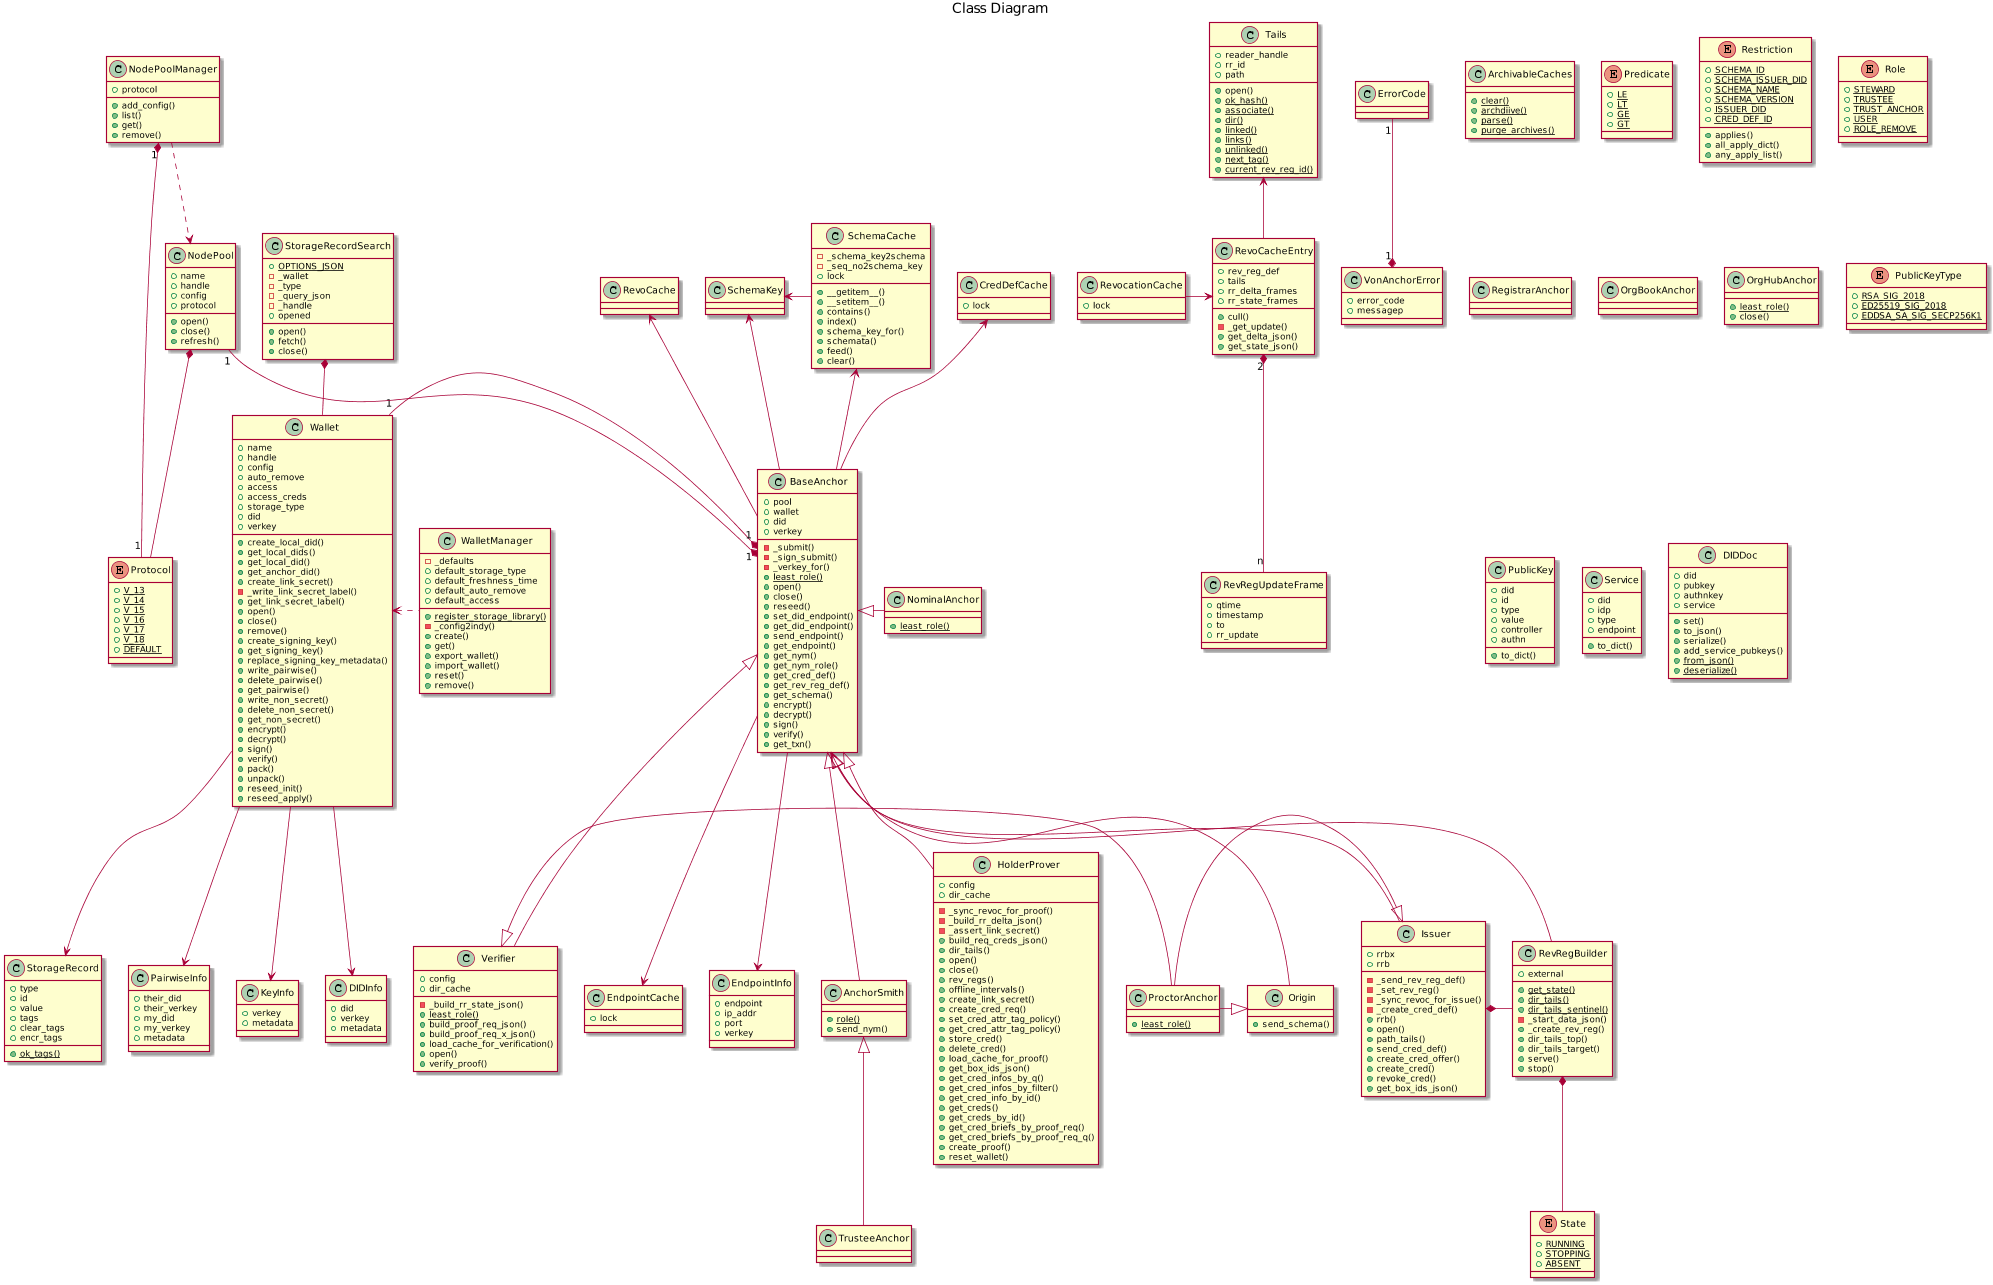

The diagram above was rendered by PlantUML. Its source (embedded in the PNG):
@startuml

scale max 2000 width

title Class Diagram

class ErrorCode {
}

class VonAnchorError {
    +error_code
    +messagep
}

class SchemaKey {
}

class SchemaCache {
    -_schema_key2schema
    -_seq_no2schema_key
    +lock
    +__getitem__()
    +__setitem__()
    +contains()
    +index()
    +schema_key_for()
    +schemata()
    +feed()
    +clear()
}

class CredDefCache{
    +lock
}

class Tails {
    +reader_handle
    +rr_id
    +path
    +open()
    {static} +ok_hash()
    {static} +associate()
    {static} +dir()
    {static} +linked()
    {static} +links()
    {static} +unlinked()
    {static} +next_tag()
    {static} +current_rev_reg_id()
}

class RevoCacheEntry {
    +rev_reg_def
    +tails
    +cull()
    -_get_update()
    +rr_delta_frames
    +rr_state_frames
    +get_delta_json()
    +get_state_json()
}

class RevRegUpdateFrame {
    +qtime
    +timestamp
    +to
    +rr_update
}

class RevocationCache {
    +lock
}

class EndpointCache {
    +lock
}

class ArchivableCaches {
    {static} +clear()
    {static} +archdiive()
    {static} +parse()
    {static} +purge_archives()
}

class WalletManager {
    {static} +register_storage_library()
    -_defaults
    +default_storage_type
    +default_freshness_time
    +default_auto_remove
    +default_access
    -_config2indy()
    +create()
    +get()
    +export_wallet()
    +import_wallet()
    +reset()
    +remove()
}

class Wallet {
    +name
    +handle
    +config
    +auto_remove
    +access
    +access_creds
    +storage_type
    +did
    +verkey
    +create_local_did()
    +get_local_dids()
    +get_local_did()
    +get_anchor_did()
    +create_link_secret()
    -_write_link_secret_label()
    +get_link_secret_label()
    +open()
    +close()
    +remove()
    +create_signing_key()
    +get_signing_key()
    +replace_signing_key_metadata()
    +write_pairwise()
    +delete_pairwise()
    +get_pairwise()
    +write_non_secret()
    +delete_non_secret()
    +get_non_secret()
    +encrypt()
    +decrypt()
    +sign()
    +verify()
    +pack()
    +unpack()
    +reseed_init()
    +reseed_apply()
}

class KeyInfo {
    +verkey
    +metadata
}

class DIDInfo {
    +did
    +verkey
    +metadata
}

class StorageRecord {
    {static} +ok_tags()
    +type
    +id
    +value
    +tags
    +clear_tags
    +encr_tags
}

class StorageRecordSearch {
    {static} +OPTIONS_JSON
    -_wallet
    -_type
    -_query_json
    -_handle
    +opened
    +open()
    +fetch()
    +close()
}

class PairwiseInfo {
    +their_did
    +their_verkey
    +my_did
    +my_verkey
    +metadata
}

class EndpointInfo {
    +endpoint
    +ip_addr
    +port
    +verkey
}

enum Protocol {
    {static} +V_13
    {static} +V_14
    {static} +V_15
    {static} +V_16
    {static} +V_17
    {static} +V_18
    {static} +DEFAULT
}

class NodePoolManager {
    +protocol
    +add_config()
    +list()
    +get()
    +remove()
}

class NodePool {
    +name
    +handle
    +config
    +protocol
    +open()
    +close()
    +refresh()
}

enum Predicate {
    {static} +LE
    {static} +LT
    {static} +GE
    {static} +GT
}

enum Restriction {
    {static} +SCHEMA_ID
    {static} +SCHEMA_ISSUER_DID
    {static} +SCHEMA_NAME
    {static} +SCHEMA_VERSION
    {static} +ISSUER_DID
    {static} +CRED_DEF_ID
    +applies()
    +all_apply_dict()
    +any_apply_list()
}

enum Role {
    {static} +STEWARD
    {static} +TRUSTEE
    {static} +TRUST_ANCHOR
    {static} +USER
    {static} +ROLE_REMOVE
}

class BaseAnchor {
    +pool
    +wallet
    +did
    +verkey
    -_submit()
    -_sign_submit()
    -_verkey_for()
    {static} +least_role()
    +open()
    +close()
    +reseed()
    +set_did_endpoint()
    +get_did_endpoint()
    +send_endpoint()
    +get_endpoint()
    +get_nym()
    +get_nym_role()
    +get_cred_def()
    +get_rev_reg_def()
    +get_schema()
    +encrypt()
    +decrypt()
    +sign()
    +verify()
    +get_txn()
}

class AnchorSmith {
    {static} +role()
    +send_nym()
}

class Origin {
    +send_schema()
}

class RevRegBuilder {
    {static} +get_state()
    {static} +dir_tails()
    {static} +dir_tails_sentinel()
    -_start_data_json()
    +external
    +_create_rev_reg()
    +dir_tails_top()
    +dir_tails_target()
    +serve()
    +stop()
}

enum State {
    {static} +RUNNING
    {static} +STOPPING
    {static} +ABSENT
}

class Issuer {
    -_send_rev_reg_def()
    -_set_rev_reg()
    -_sync_revoc_for_issue()
    -_create_cred_def()
    +rrbx
    +rrb
    +rrb()
    +open()
    +path_tails()
    +send_cred_def()
    +create_cred_offer()
    +create_cred()
    +revoke_cred()
    +get_box_ids_json()
}

class HolderProver {
    +config
    +dir_cache
    -_sync_revoc_for_proof()
    -_build_rr_delta_json()
    -_assert_link_secret()
    +build_req_creds_json()
    +dir_tails()
    +open()
    +close()
    +rev_regs()
    +offline_intervals()
    +create_link_secret()
    +create_cred_req()
    +set_cred_attr_tag_policy()
    +get_cred_attr_tag_policy()
    +store_cred()
    +delete_cred()
    +load_cache_for_proof()
    +get_box_ids_json()
    +get_cred_infos_by_q()
    +get_cred_infos_by_filter()
    +get_cred_info_by_id()
    +get_creds()
    +get_creds_by_id()
    +get_cred_briefs_by_proof_req()
    +get_cred_briefs_by_proof_req_q()
    +create_proof()
    +reset_wallet()
}

class Verifier {
    +config
    +dir_cache
    -_build_rr_state_json()
    {static} +least_role()
    +build_proof_req_json()
    +build_proof_req_x_json()
    +load_cache_for_verification()
    +open()
    +verify_proof()
}

class TrusteeAnchor {
}

class NominalAnchor {
    {static} +least_role()
}

class ProctorAnchor {
    {static} +least_role()
}

class RegistrarAnchor {
}

class OrgBookAnchor {
}

class OrgHubAnchor {
    {static} +least_role()
    +close()
}

enum PublicKeyType {
    {static} +RSA_SIG_2018
    {static} +ED25519_SIG_2018
    {static} +EDDSA_SA_SIG_SECP256K1
}

class PublicKey {
    +did
    +id
    +type
    +value
    +controller
    +authn
    +to_dict()
}

class Service {
    +did
    +idp
    +type
    +endpoint
    +to_dict()
}

class DIDDoc {
    +did
    +pubkey
    +authnkey
    +service
    +set()
    +to_json()
    +serialize()
    +add_service_pubkeys()
    {static} +from_json()
    {static} +deserialize()
}

VonAnchorError "1" *-up- "1" ErrorCode
SchemaCache -left-> SchemaKey
BaseAnchor -left-> SchemaKey

NodePoolManager "1" *-- "1" Protocol
NodePoolManager ..> NodePool
NodePool *-- Protocol

RevRegBuilder *-- State

BaseAnchor -up-> SchemaCache
BaseAnchor "1" *-left- "1" Wallet
BaseAnchor "1" *-up- "1" NodePool

RevoCacheEntry -up-> Tails
RevoCacheEntry "2" *-down- "n" RevRegUpdateFrame
RevocationCache -> RevoCacheEntry

WalletManager .left.> Wallet

Wallet --> KeyInfo
Wallet --> DIDInfo
Wallet --> PairwiseInfo
Wallet --> StorageRecord

StorageRecordSearch *-- Wallet

BaseAnchor --> EndpointInfo

BaseAnchor -up-> RevoCache
BaseAnchor --> EndpointCache

BaseAnchor -up-> CredDefCache
BaseAnchor <|-down- AnchorSmith
BaseAnchor <|-down- Origin
BaseAnchor <|-down- HolderProver
BaseAnchor <|-down- Verifier
BaseAnchor <|-right- NominalAnchor

AnchorSmith <|-down- TrusteeAnchor
BaseAnchor <|-down- RevRegBuilder
BaseAnchor <-- Issuer
Issuer *- RevRegBuilder

Origin <|-left- ProctorAnchor
Issuer <|-left- ProctorAnchor
Verifier <|-right- ProctorAnchor
@enduml